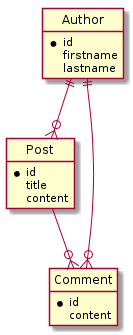

The diagram above was rendered by PlantUML. Its source (embedded in the PNG):
@startuml

hide circle
hide empty members

entity Author {
   * id
   firstname
   lastname
}

entity Post {
   * id
   title
   content
}

entity Comment {
   * id
   content
}

Author ||--o{ Post

Author ||--o{ Comment

Post --o{ Comment

@enduml